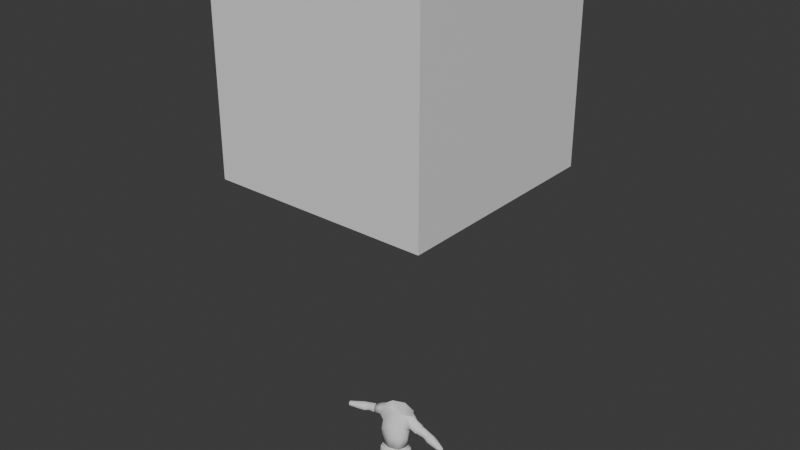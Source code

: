 # Source: blaise.blend  (saved by Blender 4.4.32; exported with 4.5.12 LTS)
import bpy
from mathutils import Matrix  # noqa: F401  (used for matrix-valued properties, if any)

bpy.ops.wm.read_factory_settings(use_empty=True)
scene = bpy.context.scene
scene.name = 'Scene'

# ---- collections
col_collection = bpy.data.collections.new('Collection'); scene.collection.children.link(col_collection)
col_ref_poses = bpy.data.collections.new('Ref Poses'); scene.collection.children.link(col_ref_poses)

# ---- materials (node trees are filled in below, after node groups)
mat_material = bpy.data.materials.new('Material')
mat_material.alpha_threshold = 0.0
mat_material.roughness = 0.5
mat_material.line_color = (0.0, 0.0, 0.0, 1.0)

# ---- material node trees
mat_material.use_nodes = True; mat_material.node_tree.nodes.clear()
_N = mat_material.node_tree.nodes; _L = mat_material.node_tree.links
n0 = _N.new('ShaderNodeOutputMaterial'); n0.name = 'Material Output'; n0.location = (300, 300)
n1 = _N.new('ShaderNodeBsdfPrincipled'); n1.name = 'Principled BSDF'; n1.location = (10, 300)
n1.inputs[3].default_value = 1.45
_L.new(n1.outputs[0], n0.inputs[0])
n0.is_active_output = True

# ---- world
world_world = bpy.data.worlds.new('World'); scene.world = world_world
world_world.use_nodes = True; world_world.node_tree.nodes.clear()
_N = world_world.node_tree.nodes; _L = world_world.node_tree.links
n0 = _N.new('ShaderNodeOutputWorld'); n0.name = 'World Output'; n0.location = (300, 300)
n1 = _N.new('ShaderNodeBackground'); n1.name = 'Background'; n1.location = (10, 300)
n1.inputs[0].default_value = (0.05088, 0.05088, 0.05088, 1.0)
_L.new(n1.outputs[0], n0.inputs[0])
n0.is_active_output = True
world_world.color = (0.05088, 0.05088, 0.05088)
world_world.sun_shadow_jitter_overblur = 0.0

# ---- meshes
me_cylinder_001 = bpy.data.meshes.new('Cylinder.001')
me_cylinder_001.from_pydata([(0.0, 0.07946, 1.645), (0.1253, 0.0509, 1.631), (0.164, -0.01234, 1.622), (0.1111, -0.0501, 1.631), (0.0, -0.07866, 1.645), (0.0, 0.04188, 1.389), (0.1144, 0.01235, 1.389), (0.1299, -0.05405, 1.389), (0.1003, -0.1303, 1.389), (0.0, -0.149, 1.389), (0.0, 0.06421, 1.438), (0.1178, 0.02813, 1.438), (0.1348, -0.04684, 1.438), (0.1016, -0.1354, 1.438), (0.0, -0.1465, 1.438), (0.0, 0.07152, 1.511), (0.1836, 0.02226, 1.517), (0.1747, -0.02653, 1.494), (0.1765, -0.0698, 1.529), (0.0, -0.1278, 1.511), (0.1171, -0.005462, 1.282), (0.1186, -0.06335, 1.282), (0.09673, -0.1324, 1.282), (0.0, -0.1587, 1.282), (0.0, 0.02083, 1.282), (0.1962, -0.0155, 1.608), (0.1872, -0.06429, 1.586), (0.1944, 0.02777, 1.574), (0.1231, 0.04081, 1.511), (0.1083, -0.1043, 1.511), (0.1574, -0.02939, 1.503), (0.2513, 0.01955, 1.496), (0.2423, -0.02828, 1.477), (0.2438, -0.07061, 1.506), (0.2633, -0.01738, 1.575), (0.2543, -0.06506, 1.557), (0.2618, 0.0249, 1.546), (0.2514, 0.01555, 1.498), (0.2433, -0.02776, 1.482), (0.2446, -0.06609, 1.507), (0.2623, -0.01789, 1.571), (0.2542, -0.06107, 1.554), (0.2609, 0.02039, 1.545), (0.3914, 0.005484, 1.464), (0.3777, -0.03568, 1.447), (0.3721, -0.07388, 1.478), (0.3931, -0.0296, 1.539), (0.3794, -0.07064, 1.521), (0.3995, 0.008319, 1.513), (0.5444, -0.05473, 1.461), (0.5372, -0.07611, 1.451), (0.534, -0.09593, 1.466), (0.5454, -0.07302, 1.501), (0.5382, -0.09434, 1.491), (0.5486, -0.05323, 1.486), (0.3704, 0.00882, 1.47), (0.3794, 0.01111, 1.516), (0.3736, -0.02466, 1.54), (0.3563, -0.02963, 1.454), (0.3596, -0.06299, 1.524), (0.3513, -0.06567, 1.484), (0.4188, 0.00275, 1.51), (0.4122, -0.0348, 1.534), (0.3976, -0.04099, 1.447), (0.411, -0.0001427, 1.463), (0.3988, -0.07552, 1.517), (0.3919, -0.07881, 1.477), (0.3242, 0.0109, 1.484), (0.3188, -0.02716, 1.47), (0.3329, -0.05643, 1.534), (0.3343, 0.01516, 1.526), (0.3383, -0.01849, 1.548), (0.3233, -0.06085, 1.496), (0.1144, -0.008842, 1.282), (0.1158, -0.06359, 1.282), (0.09509, -0.1289, 1.282), (0.0, -0.1538, 1.282), (0.0, 0.01603, 1.282), (0.1233, 0.001852, 1.246), (0.125, -0.06282, 1.246), (0.1005, -0.14, 1.246), (0.0, -0.1694, 1.246), (0.0, 0.03123, 1.246), (0.127, 0.0067, 1.246), (0.1288, -0.06247, 1.246), (0.1027, -0.145, 1.246), (0.0, -0.1765, 1.246), (0.0, 0.03813, 1.246), (0.1414, 0.0067, 1.189), (0.1437, -0.06247, 1.189), (0.1108, -0.145, 1.189), (0.0, -0.1765, 1.189), (0.0, 0.03813, 1.189), (0.1703, 0.0067, 1.029), (0.1732, -0.06247, 1.029), (0.1313, -0.145, 1.029), (0.0, -0.1765, 1.029), (0.0, 0.03813, 1.029), (0.0, 0.03813, 1.115), (0.1632, 0.0067, 1.115), (0.1244, -0.145, 1.115), (0.0, -0.1765, 1.115), (0.166, -0.06247, 1.115)], [], [(15, 0, 1, 28), (29, 3, 4, 19), (22, 8, 9, 23), (21, 7, 8, 22), (20, 6, 7, 21), (24, 5, 6, 20), (8, 13, 14, 9), (7, 12, 13, 8), (6, 11, 12, 7), (5, 10, 11, 6), (13, 29, 19, 14), (12, 30, 29, 13), (11, 28, 30, 12), (10, 15, 28, 11), (25, 27, 1, 2), (26, 25, 2, 3), (27, 16, 28, 1), (18, 26, 3, 29), (17, 18, 29, 30), (16, 17, 30, 28), (17, 16, 31, 32), (26, 18, 33, 35), (27, 25, 34, 36), (18, 17, 32, 33), (25, 26, 35, 34), (16, 27, 36, 31), (31, 36, 42, 37), (36, 34, 40, 42), (32, 31, 37, 38), (35, 33, 39, 41), (34, 35, 41, 40), (33, 32, 38, 39), (55, 56, 48, 43), (56, 57, 46, 48), (58, 55, 43, 44), (59, 60, 45, 47), (57, 59, 47, 46), (60, 58, 44, 45), (61, 62, 52, 54), (63, 64, 49, 50), (65, 66, 51, 53), (62, 65, 53, 52), (66, 63, 50, 51), (64, 61, 54, 49), (72, 68, 58, 60), (71, 69, 59, 57), (69, 72, 60, 59), (68, 67, 55, 58), (70, 71, 57, 56), (67, 70, 56, 55), (43, 48, 61, 64), (45, 44, 63, 66), (46, 47, 65, 62), (47, 45, 66, 65), (44, 43, 64, 63), (48, 46, 62, 61), (37, 42, 70, 67), (42, 40, 71, 70), (38, 37, 67, 68), (41, 39, 72, 69), (40, 41, 69, 71), (39, 38, 68, 72), (21, 22, 75, 74), (24, 20, 73, 77), (22, 23, 76, 75), (20, 21, 74, 73), (75, 76, 81, 80), (73, 74, 79, 78), (74, 75, 80, 79), (77, 73, 78, 82), (80, 81, 86, 85), (78, 79, 84, 83), (79, 80, 85, 84), (82, 78, 83, 87), (85, 86, 91, 90), (83, 84, 89, 88), (84, 85, 90, 89), (87, 83, 88, 92), (98, 99, 93, 97), (100, 101, 96, 95), (99, 102, 94, 93), (102, 100, 95, 94), (89, 90, 100, 102), (88, 89, 102, 99), (90, 91, 101, 100), (92, 88, 99, 98)])
me_cylinder_001.polygons.foreach_set('use_smooth', [True] * 86)
_k = set([(37, 38), (37, 42), (38, 39), (39, 41), (40, 41), (40, 42), (73, 74), (73, 77), (74, 75), (75, 76), (78, 79), (78, 82), (79, 80), (80, 81)])
me_cylinder_001.attributes.new('sharp_edge', 'BOOLEAN', 'EDGE').data.foreach_set('value', [ (min(e.vertices), max(e.vertices)) in _k for e in me_cylinder_001.edges])
_uv = me_cylinder_001.uv_layers.new(name='UVMap')
_uv.uv.foreach_set('vector', [1.0, 0.8255, 1.0, 1.0, 0.875, 1.0, 0.875, 0.8255, 0.625, 0.8255, 0.625, 1.0, 0.5, 1.0, 0.5, 0.8255, 0.625, 0.5885, 0.625, 0.7172, 0.5, 0.7172, 0.5, 0.5885, 0.761, 0.5885, 0.7586, 0.7172, 0.625, 0.7172, 0.625, 0.5885, 0.875, 0.5885, 0.875, 0.7172, 0.7586, 0.7172, 0.761, 0.5885, 1.0, 0.5885, 1.0, 0.7172, 0.875, 0.7172, 0.875, 0.5885, 0.625, 0.7172, 0.625, 0.7761, 0.5, 0.7761, 0.5, 0.7172, 0.7586, 0.7172, 0.7674, 0.7761, 0.625, 0.7761, 0.625, 0.7172, 0.875, 0.7172, 0.875, 0.7761, 0.7674, 0.7761, 0.7586, 0.7172, 1.0, 0.7172, 1.0, 0.7761, 0.875, 0.7761, 0.875, 0.7172, 0.625, 0.7761, 0.625, 0.8255, 0.5, 0.8255, 0.5, 0.7761, 0.7674, 0.7761, 0.7566, 0.8255, 0.625, 0.8255, 0.625, 0.7761, 0.875, 0.7761, 0.875, 0.8255, 0.7566, 0.8255, 0.7674, 0.7761, 1.0, 0.7761, 1.0, 0.8255, 0.875, 0.8255, 0.875, 0.7761, 0.7505, 0.9841, 0.8583, 0.9849, 0.875, 1.0, 0.75, 1.0, 0.6465, 0.9858, 0.7505, 0.9841, 0.75, 1.0, 0.625, 1.0, 0.8583, 0.9849, 0.859, 0.8405, 0.875, 0.8255, 0.875, 1.0, 0.6419, 0.8401, 0.6465, 0.9858, 0.625, 1.0, 0.625, 0.8255, 0.7494, 0.8413, 0.6419, 0.8401, 0.625, 0.8255, 0.7566, 0.8255, 0.859, 0.8405, 0.7494, 0.8413, 0.7566, 0.8255, 0.875, 0.8255, 0.7494, 0.8413, 0.859, 0.8405, 0.859, 0.8405, 0.7494, 0.8413, 0.6465, 0.9858, 0.6419, 0.8401, 0.6419, 0.8401, 0.6465, 0.9858, 0.8583, 0.9849, 0.7505, 0.9841, 0.7505, 0.9841, 0.8583, 0.9849, 0.6419, 0.8401, 0.7494, 0.8413, 0.7494, 0.8413, 0.6419, 0.8401, 0.7505, 0.9841, 0.6465, 0.9858, 0.6465, 0.9858, 0.7505, 0.9841, 0.859, 0.8405, 0.8583, 0.9849, 0.8583, 0.9849, 0.859, 0.8405, 0.859, 0.8405, 0.8583, 0.9849, 0.8583, 0.9849, 0.859, 0.8405, 0.8583, 0.9849, 0.7505, 0.9841, 0.7505, 0.9841, 0.8583, 0.9849, 0.7494, 0.8413, 0.859, 0.8405, 0.859, 0.8405, 0.7494, 0.8413, 0.6465, 0.9858, 0.6419, 0.8401, 0.6419, 0.8401, 0.6465, 0.9858, 0.7505, 0.9841, 0.6465, 0.9858, 0.6465, 0.9858, 0.7505, 0.9841, 0.6419, 0.8401, 0.7494, 0.8413, 0.7494, 0.8413, 0.6419, 0.8401, 0.859, 0.8405, 0.8583, 0.9849, 0.8583, 0.9849, 0.859, 0.8405, 0.8583, 0.9849, 0.7505, 0.9841, 0.7505, 0.9841, 0.8583, 0.9849, 0.7494, 0.8413, 0.859, 0.8405, 0.859, 0.8405, 0.7494, 0.8413, 0.6465, 0.9858, 0.6419, 0.8401, 0.6419, 0.8401, 0.6465, 0.9858, 0.7505, 0.9841, 0.6465, 0.9858, 0.6465, 0.9858, 0.7505, 0.9841, 0.6419, 0.8401, 0.7494, 0.8413, 0.7494, 0.8413, 0.6419, 0.8401, 0.8583, 0.9849, 0.7505, 0.9841, 0.7505, 0.9841, 0.8583, 0.9849, 0.7494, 0.8413, 0.859, 0.8405, 0.859, 0.8405, 0.7494, 0.8413, 0.6465, 0.9858, 0.6419, 0.8401, 0.6419, 0.8401, 0.6465, 0.9858, 0.7505, 0.9841, 0.6465, 0.9858, 0.6465, 0.9858, 0.7505, 0.9841, 0.6419, 0.8401, 0.7494, 0.8413, 0.7494, 0.8413, 0.6419, 0.8401, 0.859, 0.8405, 0.8583, 0.9849, 0.8583, 0.9849, 0.859, 0.8405, 0.6419, 0.8401, 0.7494, 0.8413, 0.7494, 0.8413, 0.6419, 0.8401, 0.7505, 0.9841, 0.6465, 0.9858, 0.6465, 0.9858, 0.7505, 0.9841, 0.6465, 0.9858, 0.6419, 0.8401, 0.6419, 0.8401, 0.6465, 0.9858, 0.7494, 0.8413, 0.859, 0.8405, 0.859, 0.8405, 0.7494, 0.8413, 0.8583, 0.9849, 0.7505, 0.9841, 0.7505, 0.9841, 0.8583, 0.9849, 0.859, 0.8405, 0.8583, 0.9849, 0.8583, 0.9849, 0.859, 0.8405, 0.859, 0.8405, 0.8583, 0.9849, 0.8583, 0.9849, 0.859, 0.8405, 0.6419, 0.8401, 0.7494, 0.8413, 0.7494, 0.8413, 0.6419, 0.8401, 0.7505, 0.9841, 0.6465, 0.9858, 0.6465, 0.9858, 0.7505, 0.9841, 0.6465, 0.9858, 0.6419, 0.8401, 0.6419, 0.8401, 0.6465, 0.9858, 0.7494, 0.8413, 0.859, 0.8405, 0.859, 0.8405, 0.7494, 0.8413, 0.8583, 0.9849, 0.7505, 0.9841, 0.7505, 0.9841, 0.8583, 0.9849, 0.859, 0.8405, 0.8583, 0.9849, 0.8583, 0.9849, 0.859, 0.8405, 0.8583, 0.9849, 0.7505, 0.9841, 0.7505, 0.9841, 0.8583, 0.9849, 0.7494, 0.8413, 0.859, 0.8405, 0.859, 0.8405, 0.7494, 0.8413, 0.6465, 0.9858, 0.6419, 0.8401, 0.6419, 0.8401, 0.6465, 0.9858, 0.7505, 0.9841, 0.6465, 0.9858, 0.6465, 0.9858, 0.7505, 0.9841, 0.6419, 0.8401, 0.7494, 0.8413, 0.7494, 0.8413, 0.6419, 0.8401, 0.761, 0.5885, 0.625, 0.5885, 0.625, 0.5885, 0.761, 0.5885, 1.0, 0.5885, 0.875, 0.5885, 0.875, 0.5885, 1.0, 0.5885, 0.625, 0.5885, 0.5, 0.5885, 0.5, 0.5885, 0.625, 0.5885, 0.875, 0.5885, 0.761, 0.5885, 0.761, 0.5885, 0.875, 0.5885, 0.625, 0.5885, 0.5, 0.5885, 0.5, 0.5885, 0.625, 0.5885, 0.875, 0.5885, 0.761, 0.5885, 0.761, 0.5885, 0.875, 0.5885, 0.761, 0.5885, 0.625, 0.5885, 0.625, 0.5885, 0.761, 0.5885, 1.0, 0.5885, 0.875, 0.5885, 0.875, 0.5885, 1.0, 0.5885, 0.625, 0.5885, 0.5, 0.5885, 0.5, 0.5885, 0.625, 0.5885, 0.875, 0.5885, 0.761, 0.5885, 0.761, 0.5885, 0.875, 0.5885, 0.761, 0.5885, 0.625, 0.5885, 0.625, 0.5885, 0.761, 0.5885, 1.0, 0.5885, 0.875, 0.5885, 0.875, 0.5885, 1.0, 0.5885, 0.625, 0.5885, 0.5, 0.5885, 0.5, 0.5885, 0.625, 0.5885, 0.875, 0.5885, 0.761, 0.5885, 0.761, 0.5885, 0.875, 0.5885, 0.761, 0.5885, 0.625, 0.5885, 0.625, 0.5885, 0.761, 0.5885, 1.0, 0.5885, 0.875, 0.5885, 0.875, 0.5885, 1.0, 0.5885, 1.0, 0.5885, 0.875, 0.5885, 0.875, 0.5885, 1.0, 0.5885, 0.625, 0.5885, 0.5, 0.5885, 0.5, 0.5885, 0.625, 0.5885, 0.875, 0.5885, 0.761, 0.5885, 0.761, 0.5885, 0.875, 0.5885, 0.761, 0.5885, 0.625, 0.5885, 0.625, 0.5885, 0.761, 0.5885, 0.761, 0.5885, 0.625, 0.5885, 0.625, 0.5885, 0.761, 0.5885, 0.875, 0.5885, 0.761, 0.5885, 0.761, 0.5885, 0.875, 0.5885, 0.625, 0.5885, 0.5, 0.5885, 0.5, 0.5885, 0.625, 0.5885, 1.0, 0.5885, 0.875, 0.5885, 0.875, 0.5885, 1.0, 0.5885])
me_cylinder_001.update()
me_cylinder_001.normals_split_custom_set([tuple(v) for v in zip(*[iter([0.2461, 0.9635, -0.1052, 0.2278, 0.9711, -0.07093, 0.3655, 0.9228, 0.1216, 0.4075, 0.8692, -0.2801, 0.465, -0.8739, 0.1417, 0.2732, -0.8314, 0.4839, 0.2367, -0.9009, 0.3637, 0.1947, -0.921, 0.3373, 0.5189, -0.5965, -0.6123, 0.6553, -0.755, -0.02365, 0.1848, -0.9827, 0.01075, 0.1744, -0.7633, -0.6221, 0.7144, -0.08434, -0.6947, 0.993, -0.09266, -0.07328, 0.6553, -0.755, -0.02365, 0.5189, -0.5965, -0.6123, 0.6008, 0.4892, -0.6322, 0.7257, 0.6544, -0.2126, 0.993, -0.09266, -0.07328, 0.7144, -0.08434, -0.6947, 0.1639, 0.6798, -0.7149, 0.2443, 0.9316, -0.2693, 0.7257, 0.6544, -0.2126, 0.6008, 0.4892, -0.6322, 0.6553, -0.755, -0.02365, 0.5706, -0.8181, 0.07204, 0.1529, -0.9779, 0.1424, 0.1848, -0.9827, 0.01075, 0.993, -0.09266, -0.07328, 0.989, -0.08659, -0.1198, 0.5706, -0.8181, 0.07204, 0.6553, -0.755, -0.02365, 0.7257, 0.6544, -0.2126, 0.6656, 0.7003, -0.2581, 0.989, -0.08659, -0.1198, 0.993, -0.09266, -0.07328, 0.2443, 0.9316, -0.2693, 0.2612, 0.9338, -0.2446, 0.6656, 0.7003, -0.2581, 0.7257, 0.6544, -0.2126, 0.5706, -0.8181, 0.07204, 0.465, -0.8739, 0.1417, 0.1947, -0.921, 0.3373, 0.1529, -0.9779, 0.1424, 0.989, -0.08659, -0.1198, 0.6173, -0.08663, -0.7819, 0.465, -0.8739, 0.1417, 0.5706, -0.8181, 0.07204, 0.6656, 0.7003, -0.2581, 0.4075, 0.8692, -0.2801, 0.6173, -0.08663, -0.7819, 0.989, -0.08659, -0.1198, 0.2612, 0.9338, -0.2446, 0.2461, 0.9635, -0.1052, 0.4075, 0.8692, -0.2801, 0.6656, 0.7003, -0.2581, 0.4895, 0.02296, 0.8717, 0.3577, 0.869, 0.3419, 0.3655, 0.9228, 0.1216, 0.5347, -0.02283, 0.8447, 0.2736, -0.7791, 0.5641, 0.4895, 0.02296, 0.8717, 0.5347, -0.02283, 0.8447, 0.2732, -0.8314, 0.4839, 0.3577, 0.869, 0.3419, 0.02467, 0.8022, -0.5965, 0.4075, 0.8692, -0.2801, 0.3655, 0.9228, 0.1216, 0.1038, -0.9374, -0.3326, 0.2736, -0.7791, 0.5641, 0.2732, -0.8314, 0.4839, 0.465, -0.8739, 0.1417, -0.07761, -0.07963, -0.9938, 0.1038, -0.9374, -0.3326, 0.465, -0.8739, 0.1417, 0.6173, -0.08663, -0.7819, 0.02467, 0.8022, -0.5965, -0.07761, -0.07963, -0.9938, 0.6173, -0.08663, -0.7819, 0.4075, 0.8692, -0.2801, -0.07761, -0.07963, -0.9938, 0.02467, 0.8022, -0.5965, 0.5249, 0.598, -0.6057, 0.4082, -0.1232, -0.9045, 0.2736, -0.7791, 0.5641, 0.1038, -0.9374, -0.3326, 0.4645, -0.758, -0.4578, 0.6821, -0.6785, 0.2728, 0.3577, 0.869, 0.3419, 0.4895, 0.02296, 0.8717, 0.8352, 0.0265, 0.5493, 0.7263, 0.6735, 0.1371, 0.1038, -0.9374, -0.3326, -0.07761, -0.07963, -0.9938, 0.4082, -0.1232, -0.9045, 0.4645, -0.758, -0.4578, 0.4895, 0.02296, 0.8717, 0.2736, -0.7791, 0.5641, 0.6821, -0.6785, 0.2728, 0.8352, 0.0265, 0.5493, 0.02467, 0.8022, -0.5965, 0.3577, 0.869, 0.3419, 0.7263, 0.6735, 0.1371, 0.5249, 0.598, -0.6057, 0.5249, 0.598, -0.6057, 0.7263, 0.6735, 0.1371, 0.9748, -0.1033, -0.1978, 0.9747, -0.1033, -0.198, 0.7263, 0.6735, 0.1371, 0.8352, 0.0265, 0.5493, 0.9731, -0.1039, -0.2054, 0.9748, -0.1033, -0.1978, 0.4082, -0.1232, -0.9045, 0.5249, 0.598, -0.6057, 0.9747, -0.1033, -0.198, 0.9731, -0.1039, -0.2057, 0.6821, -0.6785, 0.2728, 0.4645, -0.758, -0.4578, 0.9748, -0.103, -0.1979, 0.9748, -0.1031, -0.1978, 0.8352, 0.0265, 0.5493, 0.6821, -0.6785, 0.2728, 0.9748, -0.1031, -0.1978, 0.9731, -0.1039, -0.2054, 0.4645, -0.758, -0.4578, 0.4082, -0.1232, -0.9045, 0.9731, -0.1039, -0.2057, 0.9748, -0.103, -0.1979, -0.07743, 0.8295, -0.5531, 0.1759, 0.8918, 0.4168, 0.2648, 0.8655, 0.4253, 0.08823, 0.7949, -0.6003, 0.1759, 0.8918, 0.4168, 0.1678, 0.08975, 0.9817, 0.1651, 0.05971, 0.9845, 0.2648, 0.8655, 0.4253, -0.3562, -0.04654, -0.9333, -0.07743, 0.8295, -0.5531, 0.08823, 0.7949, -0.6003, -0.1952, -0.1007, -0.9756, -0.1042, -0.7985, 0.5929, -0.371, -0.8512, -0.3712, -0.3267, -0.8662, -0.3781, -0.1417, -0.7861, 0.6017, 0.1678, 0.08975, 0.9817, -0.1042, -0.7985, 0.5929, -0.1417, -0.7861, 0.6017, 0.1651, 0.05971, 0.9845, -0.371, -0.8512, -0.3712, -0.3562, -0.04654, -0.9333, -0.1952, -0.1007, -0.9756, -0.3267, -0.8662, -0.3781, 0.3792, 0.8345, 0.3997, 0.2488, 0.03915, 0.9678, 0.2565, 0.03322, 0.966, 0.4186, 0.8113, 0.4081, -0.03244, -0.1419, -0.9893, 0.2452, 0.7613, -0.6003, 0.2921, 0.7452, -0.5995, -0.003144, -0.1395, -0.9902, -0.04084, -0.8173, 0.5747, -0.1879, -0.9052, -0.3812, -0.139, -0.9063, -0.3992, -0.001209, -0.8112, 0.5847, 0.2488, 0.03915, 0.9678, -0.04084, -0.8173, 0.5747, -0.001209, -0.8112, 0.5847, 0.2565, 0.03322, 0.966, -0.1879, -0.9052, -0.3812, -0.03244, -0.1419, -0.9893, -0.003144, -0.1395, -0.9902, -0.139, -0.9063, -0.3992, 0.2452, 0.7613, -0.6003, 0.3792, 0.8345, 0.3997, 0.4186, 0.8113, 0.4081, 0.2921, 0.7452, -0.5995, -0.1548, -0.9203, -0.3593, -0.2687, -0.1029, -0.9577, -0.3562, -0.04654, -0.9333, -0.371, -0.8512, -0.3712, 0.2635, 0.1078, 0.9586, 0.1168, -0.7815, 0.6129, -0.1042, -0.7985, 0.5929, 0.1678, 0.08975, 0.9817, 0.1168, -0.7815, 0.6129, -0.1548, -0.9203, -0.3593, -0.371, -0.8512, -0.3712, -0.1042, -0.7985, 0.5929, -0.2687, -0.1029, -0.9577, -0.1001, 0.8191, -0.5648, -0.07743, 0.8295, -0.5531, -0.3562, -0.04654, -0.9333, 0.1673, 0.8984, 0.406, 0.2635, 0.1078, 0.9586, 0.1678, 0.08975, 0.9817, 0.1759, 0.8918, 0.4168, -0.1001, 0.8191, -0.5648, 0.1673, 0.8984, 0.406, 0.1759, 0.8918, 0.4168, -0.07743, 0.8295, -0.5531, 0.08823, 0.7949, -0.6003, 0.2648, 0.8655, 0.4253, 0.3792, 0.8345, 0.3997, 0.2452, 0.7613, -0.6003, -0.3267, -0.8662, -0.3781, -0.1952, -0.1007, -0.9756, -0.03244, -0.1419, -0.9893, -0.1879, -0.9052, -0.3812, 0.1651, 0.05971, 0.9845, -0.1417, -0.7861, 0.6017, -0.04084, -0.8173, 0.5747, 0.2488, 0.03915, 0.9678, -0.1417, -0.7861, 0.6017, -0.3267, -0.8662, -0.3781, -0.1879, -0.9052, -0.3812, -0.04084, -0.8173, 0.5747, -0.1952, -0.1007, -0.9756, 0.08823, 0.7949, -0.6003, 0.2452, 0.7613, -0.6003, -0.03244, -0.1419, -0.9893, 0.2648, 0.8655, 0.4253, 0.1651, 0.05971, 0.9845, 0.2488, 0.03915, 0.9678, 0.3792, 0.8345, 0.3997, -0.0643, 0.7925, -0.6064, 0.1682, 0.8926, 0.4182, 0.1673, 0.8984, 0.406, -0.1001, 0.8191, -0.5648, 0.1682, 0.8926, 0.4182, 0.279, 0.06375, 0.9582, 0.2635, 0.1078, 0.9586, 0.1673, 0.8984, 0.406, -0.1404, -0.1542, -0.978, -0.0643, 0.7925, -0.6064, -0.1001, 0.8191, -0.5648, -0.2687, -0.1029, -0.9577, 0.1901, -0.81, 0.5547, -0.009314, -0.9152, -0.403, -0.1548, -0.9203, -0.3593, 0.1168, -0.7815, 0.6129, 0.279, 0.06375, 0.9582, 0.1901, -0.81, 0.5547, 0.1168, -0.7815, 0.6129, 0.2635, 0.1078, 0.9586, -0.009314, -0.9152, -0.403, -0.1404, -0.1542, -0.978, -0.2687, -0.1029, -0.9577, -0.1548, -0.9203, -0.3593, 0.7144, -0.08434, -0.6947, 0.5189, -0.5965, -0.6123, 2.33e-05, 0.0, -1.0, 2.28e-05, 0.0, -1.0, 0.1639, 0.6798, -0.7149, 0.6008, 0.4892, -0.6322, 0.0, 0.0, -1.0, 0.0, 0.0, -1.0, 0.5189, -0.5965, -0.6123, 0.1744, -0.7633, -0.6221, 0.0, 0.0, -1.0, 2.33e-05, 0.0, -1.0, 0.6008, 0.4892, -0.6322, 0.7144, -0.08434, -0.6947, 2.28e-05, 0.0, -1.0, 0.0, 0.0, -1.0, 0.6809, -0.6536, 0.3304, 0.2494, -0.8995, 0.3588, 0.2494, -0.8995, 0.3588, 0.6368, -0.6928, 0.3384, 0.7385, 0.56, 0.3755, 0.9588, -0.1414, 0.2466, 0.9602, -0.13, 0.2472, 0.7044, 0.5994, 0.3802, 0.9588, -0.1414, 0.2466, 0.6809, -0.6536, 0.3304, 0.6368, -0.6928, 0.3384, 0.9602, -0.13, 0.2472, 0.2077, 0.9096, 0.3598, 0.7385, 0.56, 0.3755, 0.7044, 0.5994, 0.3802, 0.2077, 0.9096, 0.3598, 0.0, 0.0, 1.0, 0.0, 0.0, 1.0, 0.2173, -0.7378, 0.6391, 0.4999, -0.5645, 0.6569, -1.598e-05, 0.0, 1.0, -1.254e-05, 0.0, 1.0, 0.6529, -0.107, 0.7498, 0.5526, 0.5177, 0.6531, -1.254e-05, 0.0, 1.0, 0.0, 0.0, 1.0, 0.4999, -0.5645, 0.6569, 0.6529, -0.107, 0.7498, 0.0, 0.0, 1.0, -1.598e-05, 0.0, 1.0, 0.5526, 0.5177, 0.6531, 0.1716, 0.7329, 0.6583, 0.4999, -0.5645, 0.6569, 0.2173, -0.7378, 0.6391, 0.2703, -0.9625, 0.02181, 0.6551, -0.7454, 0.1232, 0.5526, 0.5177, 0.6531, 0.6529, -0.107, 0.7498, 0.9556, -0.1725, 0.2389, 0.7427, 0.6432, 0.1862, 0.6529, -0.107, 0.7498, 0.4999, -0.5645, 0.6569, 0.6551, -0.7454, 0.1232, 0.9556, -0.1725, 0.2389, 0.1716, 0.7329, 0.6583, 0.5526, 0.5177, 0.6531, 0.7427, 0.6432, 0.1862, 0.2149, 0.9762, 0.02912, 0.1936, 0.9809, 0.01863, 0.7644, 0.6311, 0.1322, 0.7683, 0.6373, 0.05882, 0.1852, 0.9827, 0.007654, 0.6379, -0.7646, 0.09177, 0.2484, -0.9685, 0.01663, 0.2387, -0.971, 0.009528, 0.6342, -0.7717, 0.04635, 0.7644, 0.6311, 0.1322, 0.9658, -0.1978, 0.1674, 0.9748, -0.2085, 0.08002, 0.7683, 0.6373, 0.05882, 0.9658, -0.1978, 0.1674, 0.6379, -0.7646, 0.09177, 0.6342, -0.7717, 0.04635, 0.9748, -0.2085, 0.08002, 0.9556, -0.1725, 0.2389, 0.6551, -0.7454, 0.1232, 0.6379, -0.7646, 0.09177, 0.9658, -0.1978, 0.1674, 0.7427, 0.6432, 0.1862, 0.9556, -0.1725, 0.2389, 0.9658, -0.1978, 0.1674, 0.7644, 0.6311, 0.1322, 0.6551, -0.7454, 0.1232, 0.2703, -0.9625, 0.02181, 0.2484, -0.9685, 0.01663, 0.6379, -0.7646, 0.09177, 0.2149, 0.9762, 0.02912, 0.7427, 0.6432, 0.1862, 0.7644, 0.6311, 0.1322, 0.1936, 0.9809, 0.01863])] * 3)])
me_cube = bpy.data.meshes.new('Cube')
me_cube.from_pydata([(0.0, 1.0, 3.847), (0.0, 1.0, 1.847), (0.0, -1.0, 3.847), (0.0, -1.0, 1.847), (-1.0, 1.0, 3.847), (-1.0, 1.0, 1.847), (-1.0, -1.0, 3.847), (-1.0, -1.0, 1.847)], [], [(0, 4, 6, 2), (3, 2, 6, 7), (7, 6, 4, 5), (5, 1, 3, 7), (1, 0, 2, 3), (5, 4, 0, 1)])
_uv = me_cube.uv_layers.new(name='UVMap')
_uv.uv.foreach_set('vector', [0.625, 0.5, 0.875, 0.5, 0.875, 0.75, 0.625, 0.75, 0.375, 0.75, 0.625, 0.75, 0.625, 1.0, 0.375, 1.0, 0.375, 0.0, 0.625, 0.0, 0.625, 0.25, 0.375, 0.25, 0.125, 0.5, 0.375, 0.5, 0.375, 0.75, 0.125, 0.75, 0.375, 0.5, 0.625, 0.5, 0.625, 0.75, 0.375, 0.75, 0.375, 0.25, 0.625, 0.25, 0.625, 0.5, 0.375, 0.5])
me_cube.materials.append(mat_material)
me_cube.use_mirror_vertex_groups = False
me_cube.update()
arm_metarig_001 = bpy.data.armatures.new('metarig.001')  # bones are not reproduced

# ---- objects
ob_cylinder = bpy.data.objects.new('Cylinder', me_cylinder_001)
ob_cube = bpy.data.objects.new('Cube', me_cube)
ob_metarig = bpy.data.objects.new('metarig', arm_metarig_001)
ob_portrait = bpy.data.objects.new('Portrait', None)
ob_profile = bpy.data.objects.new('Profile', None)

# ---- transforms, parenting, visibility, modifiers, constraints
ob_cylinder.location = (0.0, 0.0, 0.0)
_m = ob_cylinder.modifiers.new('Mirror', 'MIRROR')
_m.use_clip = True
ob_cube.location = (0.005064, 0.0, 2.142)
ob_cube.lock_rotations_4d = False
ob_cube.empty_display_type = 'ARROWS'
ob_cube.lineart.crease_threshold = 0.0
_m = ob_cube.modifiers.new('Mirror', 'MIRROR')
_m.use_clip = True
ob_metarig.location = (0.0, 0.0, 0.0)
ob_portrait.location = (-0.001, 1e-06, 1.026)
ob_portrait.rotation_euler = (1.571, -0.0, -0.0)
ob_portrait.scale = (0.3789, 0.42, 0.3898)
ob_portrait.empty_display_type = 'IMAGE'
ob_portrait.empty_display_size = 5.0
ob_portrait.use_empty_image_alpha = True
ob_profile.location = (-0.6689, 1e-06, 1.026)
ob_profile.rotation_euler = (1.571, -0.0, 1.571)
ob_profile.scale = (0.42, 0.42, 0.3898)
ob_profile.empty_display_type = 'IMAGE'
ob_profile.empty_display_size = 5.0
ob_profile.use_empty_image_alpha = True
ob_profile.color = (1.0, 1.0, 1.0, 0.5)

# ---- collection membership
scene.collection.objects.link(ob_cylinder)
col_collection.objects.link(ob_cube)
col_collection.objects.link(ob_metarig)
col_ref_poses.objects.link(ob_portrait)
col_ref_poses.objects.link(ob_profile)

# ---- scene / render settings (as saved in the file)
scene.frame_start = 1; scene.frame_end = 250; scene.frame_set(4)
scene.render.engine = 'BLENDER_EEVEE_NEXT'
bpy.context.view_layer.update()

# ---- added for rendering (the .blend has no active camera and no usable light): camera, sun
cam_auto = bpy.data.cameras.new('AutoCamera')
cam_auto.lens = 50.0
cam_auto.sensor_width = 36.0
cam_auto.clip_end = 1000.0
ob_auto_camera = bpy.data.objects.new('AutoCamera', cam_auto)
scene.collection.objects.link(ob_auto_camera)
ob_auto_camera.location = (5.28818, -6.33973, 7.7355)
ob_auto_camera.rotation_euler = (1.09748, -7.21219e-08, 0.694738)
scene.camera = ob_auto_camera
light_auto_sun = bpy.data.lights.new('AutoSun', 'SUN')
light_auto_sun.energy = 3.0
light_auto_sun.angle = 0.0523599
ob_auto_sun = bpy.data.objects.new('AutoSun', light_auto_sun)
scene.collection.objects.link(ob_auto_sun)
ob_auto_sun.rotation_euler = (0.872665, 0.174533, 0.523599)
bpy.context.view_layer.update()
